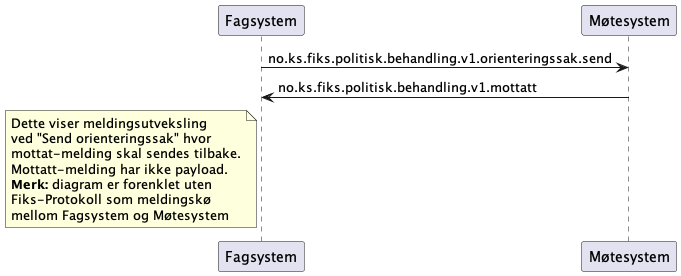

The diagram above was rendered by PlantUML. Its source (embedded in the PNG):
@startuml
participant Fagsystem as "Fagsystem"
participant Møtesystem as "Møtesystem"

Fagsystem -> Møtesystem : no.ks.fiks.politisk.behandling.v1.orienteringssak.send
Fagsystem <- Møtesystem : no.ks.fiks.politisk.behandling.v1.mottatt

note left of Fagsystem
Dette viser meldingsutveksling
ved "Send orienteringssak" hvor 
mottat-melding skal sendes tilbake.
Mottatt-melding har ikke payload.
**Merk:** diagram er forenklet uten
Fiks-Protokoll som meldingskø
mellom Fagsystem og Møtesystem
end note

@enduml